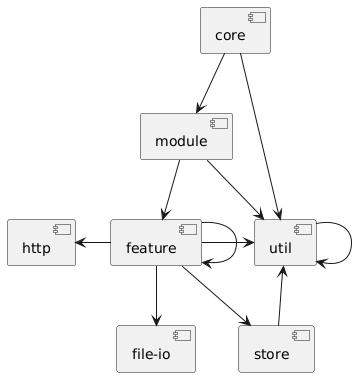

The diagram above was rendered by PlantUML. Its source (embedded in the PNG):
@startuml
component core
component module
component feature
component http
component util
component store
component fileIo as "file-io"

core -d-> module
core -> util
feature -l-> http
feature -d-> fileIo
feature -r-> store
feature -> util
feature -> feature
module -r-> util
module -d-> feature
store -u-> util
util -> util
@enduml